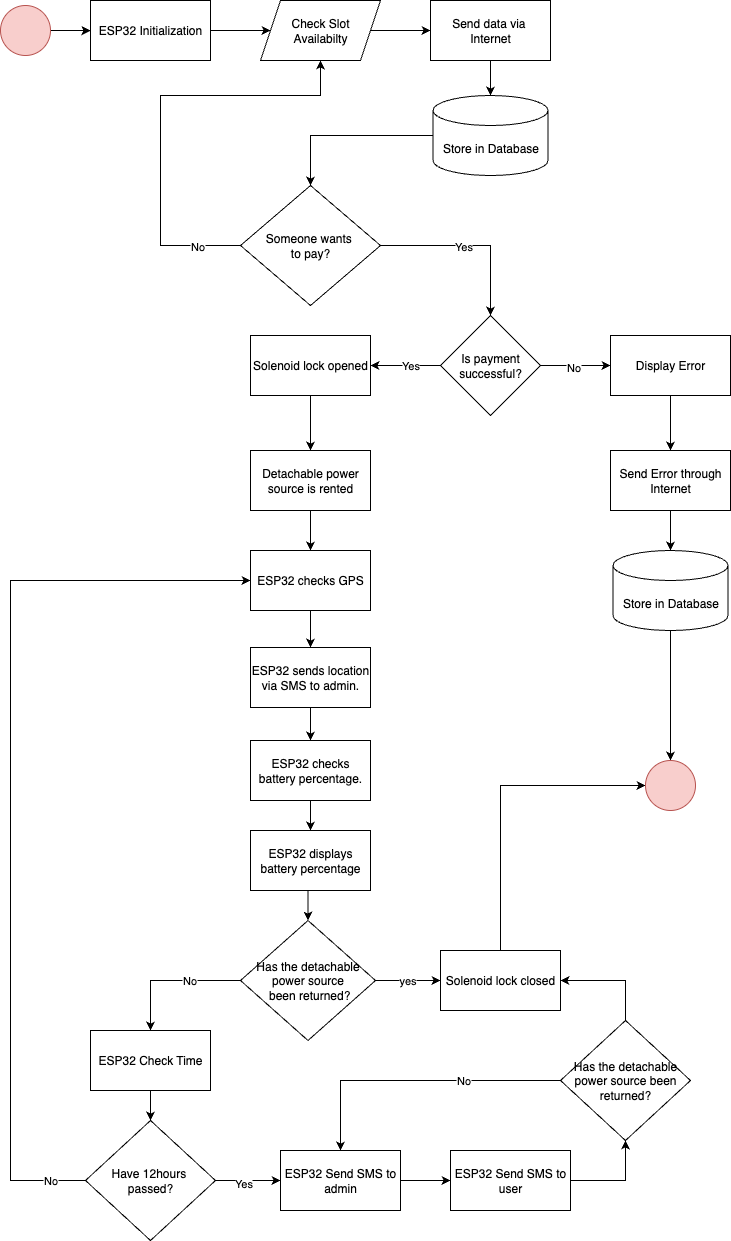

The diagram above was exported from draw.io. Its source (the exported page's mxGraphModel, read from the mxfile embedded in the PNG):
<mxGraphModel dx="1216" dy="779" grid="1" gridSize="10" guides="1" tooltips="1" connect="1" arrows="1" fold="1" page="1" pageScale="1" pageWidth="850" pageHeight="1100" math="0" shadow="0">
  <root>
    <mxCell id="0" />
    <mxCell id="1" parent="0" />
    <mxCell id="NkJzHhMy4u2A5woVEXR0-1" style="edgeStyle=orthogonalEdgeStyle;rounded=0;orthogonalLoop=1;jettySize=auto;html=1;exitX=1;exitY=0.5;exitDx=0;exitDy=0;" edge="1" parent="1" source="NkJzHhMy4u2A5woVEXR0-2">
      <mxGeometry relative="1" as="geometry">
        <mxPoint x="540" y="260.16666666666674" as="targetPoint" />
      </mxGeometry>
    </mxCell>
    <mxCell id="NkJzHhMy4u2A5woVEXR0-2" value="" style="ellipse;whiteSpace=wrap;html=1;aspect=fixed;fillColor=#f8cecc;strokeColor=#b85450;" vertex="1" parent="1">
      <mxGeometry x="450" y="235" width="50" height="50" as="geometry" />
    </mxCell>
    <mxCell id="NkJzHhMy4u2A5woVEXR0-3" style="edgeStyle=orthogonalEdgeStyle;rounded=0;orthogonalLoop=1;jettySize=auto;html=1;exitX=1;exitY=0.5;exitDx=0;exitDy=0;entryX=0;entryY=0.5;entryDx=0;entryDy=0;" edge="1" parent="1" source="NkJzHhMy4u2A5woVEXR0-4" target="NkJzHhMy4u2A5woVEXR0-6">
      <mxGeometry relative="1" as="geometry" />
    </mxCell>
    <mxCell id="NkJzHhMy4u2A5woVEXR0-4" value="ESP32 Initialization" style="rounded=0;whiteSpace=wrap;html=1;" vertex="1" parent="1">
      <mxGeometry x="540" y="230" width="120" height="60" as="geometry" />
    </mxCell>
    <mxCell id="NkJzHhMy4u2A5woVEXR0-5" style="edgeStyle=orthogonalEdgeStyle;rounded=0;orthogonalLoop=1;jettySize=auto;html=1;exitX=1;exitY=0.5;exitDx=0;exitDy=0;entryX=0;entryY=0.5;entryDx=0;entryDy=0;" edge="1" parent="1" source="NkJzHhMy4u2A5woVEXR0-6" target="NkJzHhMy4u2A5woVEXR0-7">
      <mxGeometry relative="1" as="geometry">
        <mxPoint x="870" y="260.16666666666674" as="targetPoint" />
      </mxGeometry>
    </mxCell>
    <mxCell id="NkJzHhMy4u2A5woVEXR0-6" value="Check Slot&lt;br&gt;Availabilty" style="shape=parallelogram;perimeter=parallelogramPerimeter;whiteSpace=wrap;html=1;fixedSize=1;" vertex="1" parent="1">
      <mxGeometry x="710" y="230" width="120" height="60" as="geometry" />
    </mxCell>
    <mxCell id="NkJzHhMy4u2A5woVEXR0-7" value="Send data via&amp;nbsp;&lt;div&gt;Internet&lt;/div&gt;" style="rounded=0;whiteSpace=wrap;html=1;" vertex="1" parent="1">
      <mxGeometry x="880" y="230" width="120" height="60" as="geometry" />
    </mxCell>
    <mxCell id="NkJzHhMy4u2A5woVEXR0-8" style="edgeStyle=orthogonalEdgeStyle;rounded=0;orthogonalLoop=1;jettySize=auto;html=1;exitX=0;exitY=0.5;exitDx=0;exitDy=0;exitPerimeter=0;entryX=0.5;entryY=0;entryDx=0;entryDy=0;" edge="1" parent="1" source="NkJzHhMy4u2A5woVEXR0-9" target="NkJzHhMy4u2A5woVEXR0-15">
      <mxGeometry relative="1" as="geometry" />
    </mxCell>
    <mxCell id="NkJzHhMy4u2A5woVEXR0-9" value="Store in Database" style="shape=cylinder3;whiteSpace=wrap;html=1;boundedLbl=1;backgroundOutline=1;size=15;" vertex="1" parent="1">
      <mxGeometry x="882.5" y="325" width="115" height="80" as="geometry" />
    </mxCell>
    <mxCell id="NkJzHhMy4u2A5woVEXR0-10" style="edgeStyle=orthogonalEdgeStyle;rounded=0;orthogonalLoop=1;jettySize=auto;html=1;exitX=0.5;exitY=1;exitDx=0;exitDy=0;entryX=0.5;entryY=0;entryDx=0;entryDy=0;entryPerimeter=0;" edge="1" parent="1" source="NkJzHhMy4u2A5woVEXR0-7" target="NkJzHhMy4u2A5woVEXR0-9">
      <mxGeometry relative="1" as="geometry" />
    </mxCell>
    <mxCell id="NkJzHhMy4u2A5woVEXR0-11" style="edgeStyle=orthogonalEdgeStyle;rounded=0;orthogonalLoop=1;jettySize=auto;html=1;exitX=0;exitY=0.5;exitDx=0;exitDy=0;entryX=0.5;entryY=1;entryDx=0;entryDy=0;" edge="1" parent="1" source="NkJzHhMy4u2A5woVEXR0-15" target="NkJzHhMy4u2A5woVEXR0-6">
      <mxGeometry relative="1" as="geometry">
        <Array as="points">
          <mxPoint x="610" y="475" />
          <mxPoint x="610" y="325" />
          <mxPoint x="770" y="325" />
        </Array>
      </mxGeometry>
    </mxCell>
    <mxCell id="NkJzHhMy4u2A5woVEXR0-12" value="No" style="edgeLabel;html=1;align=center;verticalAlign=middle;resizable=0;points=[];" connectable="0" vertex="1" parent="NkJzHhMy4u2A5woVEXR0-11">
      <mxGeometry x="-0.7935" relative="1" as="geometry">
        <mxPoint as="offset" />
      </mxGeometry>
    </mxCell>
    <mxCell id="NkJzHhMy4u2A5woVEXR0-13" style="edgeStyle=orthogonalEdgeStyle;rounded=0;orthogonalLoop=1;jettySize=auto;html=1;exitX=1;exitY=0.5;exitDx=0;exitDy=0;entryX=0.5;entryY=0;entryDx=0;entryDy=0;" edge="1" parent="1" source="NkJzHhMy4u2A5woVEXR0-15" target="NkJzHhMy4u2A5woVEXR0-20">
      <mxGeometry relative="1" as="geometry">
        <mxPoint x="840" y="445" as="sourcePoint" />
        <mxPoint x="950" y="495" as="targetPoint" />
      </mxGeometry>
    </mxCell>
    <mxCell id="NkJzHhMy4u2A5woVEXR0-14" value="Yes" style="edgeLabel;html=1;align=center;verticalAlign=middle;resizable=0;points=[];" connectable="0" vertex="1" parent="NkJzHhMy4u2A5woVEXR0-13">
      <mxGeometry x="-0.087" relative="1" as="geometry">
        <mxPoint as="offset" />
      </mxGeometry>
    </mxCell>
    <mxCell id="NkJzHhMy4u2A5woVEXR0-15" value="Someone wants&amp;nbsp;&lt;div&gt;to&amp;nbsp;&lt;span style=&quot;background-color: transparent; color: light-dark(rgb(0, 0, 0), rgb(255, 255, 255));&quot;&gt;pay?&lt;/span&gt;&lt;/div&gt;" style="rhombus;whiteSpace=wrap;html=1;" vertex="1" parent="1">
      <mxGeometry x="690" y="415" width="140" height="120" as="geometry" />
    </mxCell>
    <mxCell id="NkJzHhMy4u2A5woVEXR0-16" style="edgeStyle=orthogonalEdgeStyle;rounded=0;orthogonalLoop=1;jettySize=auto;html=1;exitX=1;exitY=0.5;exitDx=0;exitDy=0;entryX=0;entryY=0.5;entryDx=0;entryDy=0;" edge="1" parent="1" source="NkJzHhMy4u2A5woVEXR0-20" target="NkJzHhMy4u2A5woVEXR0-22">
      <mxGeometry relative="1" as="geometry" />
    </mxCell>
    <mxCell id="NkJzHhMy4u2A5woVEXR0-17" value="No" style="edgeLabel;html=1;align=center;verticalAlign=middle;resizable=0;points=[];" connectable="0" vertex="1" parent="NkJzHhMy4u2A5woVEXR0-16">
      <mxGeometry x="-0.0982" y="-1" relative="1" as="geometry">
        <mxPoint as="offset" />
      </mxGeometry>
    </mxCell>
    <mxCell id="NkJzHhMy4u2A5woVEXR0-18" style="edgeStyle=orthogonalEdgeStyle;rounded=0;orthogonalLoop=1;jettySize=auto;html=1;exitX=0;exitY=0.5;exitDx=0;exitDy=0;entryX=1;entryY=0.5;entryDx=0;entryDy=0;" edge="1" parent="1" source="NkJzHhMy4u2A5woVEXR0-20" target="NkJzHhMy4u2A5woVEXR0-24">
      <mxGeometry relative="1" as="geometry" />
    </mxCell>
    <mxCell id="NkJzHhMy4u2A5woVEXR0-19" value="Yes" style="edgeLabel;html=1;align=center;verticalAlign=middle;resizable=0;points=[];" connectable="0" vertex="1" parent="NkJzHhMy4u2A5woVEXR0-18">
      <mxGeometry x="-0.1024" y="-1" relative="1" as="geometry">
        <mxPoint as="offset" />
      </mxGeometry>
    </mxCell>
    <mxCell id="NkJzHhMy4u2A5woVEXR0-20" value="Is payment successful?" style="rhombus;whiteSpace=wrap;html=1;" vertex="1" parent="1">
      <mxGeometry x="890" y="545" width="100" height="100" as="geometry" />
    </mxCell>
    <mxCell id="NkJzHhMy4u2A5woVEXR0-21" style="edgeStyle=orthogonalEdgeStyle;rounded=0;orthogonalLoop=1;jettySize=auto;html=1;" edge="1" parent="1" source="NkJzHhMy4u2A5woVEXR0-22" target="NkJzHhMy4u2A5woVEXR0-26">
      <mxGeometry relative="1" as="geometry" />
    </mxCell>
    <mxCell id="NkJzHhMy4u2A5woVEXR0-22" value="Display Error" style="rounded=0;whiteSpace=wrap;html=1;" vertex="1" parent="1">
      <mxGeometry x="1060" y="565" width="120" height="60" as="geometry" />
    </mxCell>
    <mxCell id="NkJzHhMy4u2A5woVEXR0-23" style="edgeStyle=orthogonalEdgeStyle;rounded=0;orthogonalLoop=1;jettySize=auto;html=1;exitX=0.5;exitY=1;exitDx=0;exitDy=0;entryX=0.5;entryY=0;entryDx=0;entryDy=0;" edge="1" parent="1" source="NkJzHhMy4u2A5woVEXR0-24" target="NkJzHhMy4u2A5woVEXR0-30">
      <mxGeometry relative="1" as="geometry" />
    </mxCell>
    <mxCell id="NkJzHhMy4u2A5woVEXR0-24" value="Solenoid lock opened" style="rounded=0;whiteSpace=wrap;html=1;" vertex="1" parent="1">
      <mxGeometry x="700" y="565" width="120" height="60" as="geometry" />
    </mxCell>
    <mxCell id="NkJzHhMy4u2A5woVEXR0-25" style="edgeStyle=orthogonalEdgeStyle;rounded=0;orthogonalLoop=1;jettySize=auto;html=1;exitX=0.5;exitY=1;exitDx=0;exitDy=0;" edge="1" parent="1" source="NkJzHhMy4u2A5woVEXR0-26" target="NkJzHhMy4u2A5woVEXR0-28">
      <mxGeometry relative="1" as="geometry" />
    </mxCell>
    <mxCell id="NkJzHhMy4u2A5woVEXR0-26" value="Send Error through Internet" style="rounded=0;whiteSpace=wrap;html=1;" vertex="1" parent="1">
      <mxGeometry x="1060" y="680" width="120" height="60" as="geometry" />
    </mxCell>
    <mxCell id="NkJzHhMy4u2A5woVEXR0-27" style="edgeStyle=orthogonalEdgeStyle;rounded=0;orthogonalLoop=1;jettySize=auto;html=1;exitX=0.5;exitY=1;exitDx=0;exitDy=0;exitPerimeter=0;entryX=0.5;entryY=0;entryDx=0;entryDy=0;" edge="1" parent="1" source="NkJzHhMy4u2A5woVEXR0-28" target="NkJzHhMy4u2A5woVEXR0-61">
      <mxGeometry relative="1" as="geometry" />
    </mxCell>
    <mxCell id="NkJzHhMy4u2A5woVEXR0-28" value="Store in Database" style="shape=cylinder3;whiteSpace=wrap;html=1;boundedLbl=1;backgroundOutline=1;size=15;" vertex="1" parent="1">
      <mxGeometry x="1062.5" y="780" width="115" height="80" as="geometry" />
    </mxCell>
    <mxCell id="NkJzHhMy4u2A5woVEXR0-29" style="edgeStyle=orthogonalEdgeStyle;rounded=0;orthogonalLoop=1;jettySize=auto;html=1;" edge="1" parent="1" source="NkJzHhMy4u2A5woVEXR0-30" target="NkJzHhMy4u2A5woVEXR0-32">
      <mxGeometry relative="1" as="geometry" />
    </mxCell>
    <mxCell id="NkJzHhMy4u2A5woVEXR0-30" value="Detachable power source is rented" style="rounded=0;whiteSpace=wrap;html=1;" vertex="1" parent="1">
      <mxGeometry x="700" y="680" width="120" height="60" as="geometry" />
    </mxCell>
    <mxCell id="NkJzHhMy4u2A5woVEXR0-31" style="edgeStyle=orthogonalEdgeStyle;rounded=0;orthogonalLoop=1;jettySize=auto;html=1;exitX=0.5;exitY=1;exitDx=0;exitDy=0;" edge="1" parent="1" source="NkJzHhMy4u2A5woVEXR0-32" target="NkJzHhMy4u2A5woVEXR0-34">
      <mxGeometry relative="1" as="geometry" />
    </mxCell>
    <mxCell id="NkJzHhMy4u2A5woVEXR0-32" value="ESP32 checks GPS" style="rounded=0;whiteSpace=wrap;html=1;" vertex="1" parent="1">
      <mxGeometry x="700" y="780" width="120" height="60" as="geometry" />
    </mxCell>
    <mxCell id="NkJzHhMy4u2A5woVEXR0-33" style="edgeStyle=orthogonalEdgeStyle;rounded=0;orthogonalLoop=1;jettySize=auto;html=1;exitX=0.5;exitY=1;exitDx=0;exitDy=0;entryX=0.5;entryY=0;entryDx=0;entryDy=0;" edge="1" parent="1" source="NkJzHhMy4u2A5woVEXR0-34" target="NkJzHhMy4u2A5woVEXR0-36">
      <mxGeometry relative="1" as="geometry" />
    </mxCell>
    <mxCell id="NkJzHhMy4u2A5woVEXR0-34" value="ESP32 sends location via SMS to admin." style="rounded=0;whiteSpace=wrap;html=1;" vertex="1" parent="1">
      <mxGeometry x="700" y="877" width="120" height="60" as="geometry" />
    </mxCell>
    <mxCell id="NkJzHhMy4u2A5woVEXR0-35" style="edgeStyle=orthogonalEdgeStyle;rounded=0;orthogonalLoop=1;jettySize=auto;html=1;exitX=0.5;exitY=1;exitDx=0;exitDy=0;" edge="1" parent="1" source="NkJzHhMy4u2A5woVEXR0-36" target="NkJzHhMy4u2A5woVEXR0-38">
      <mxGeometry relative="1" as="geometry" />
    </mxCell>
    <mxCell id="NkJzHhMy4u2A5woVEXR0-36" value="ESP32 checks battery percentage." style="rounded=0;whiteSpace=wrap;html=1;" vertex="1" parent="1">
      <mxGeometry x="700" y="970" width="120" height="60" as="geometry" />
    </mxCell>
    <mxCell id="NkJzHhMy4u2A5woVEXR0-37" style="edgeStyle=orthogonalEdgeStyle;rounded=0;orthogonalLoop=1;jettySize=auto;html=1;exitX=0.5;exitY=1;exitDx=0;exitDy=0;entryX=0.5;entryY=0;entryDx=0;entryDy=0;" edge="1" parent="1" source="NkJzHhMy4u2A5woVEXR0-38" target="NkJzHhMy4u2A5woVEXR0-43">
      <mxGeometry relative="1" as="geometry">
        <mxPoint x="760" y="1150" as="targetPoint" />
      </mxGeometry>
    </mxCell>
    <mxCell id="NkJzHhMy4u2A5woVEXR0-38" value="ESP32 displays battery percentage" style="rounded=0;whiteSpace=wrap;html=1;" vertex="1" parent="1">
      <mxGeometry x="700" y="1060" width="120" height="60" as="geometry" />
    </mxCell>
    <mxCell id="NkJzHhMy4u2A5woVEXR0-39" style="edgeStyle=orthogonalEdgeStyle;rounded=0;orthogonalLoop=1;jettySize=auto;html=1;exitX=0;exitY=0.5;exitDx=0;exitDy=0;entryX=0.5;entryY=0;entryDx=0;entryDy=0;" edge="1" parent="1" source="NkJzHhMy4u2A5woVEXR0-43" target="NkJzHhMy4u2A5woVEXR0-45">
      <mxGeometry relative="1" as="geometry" />
    </mxCell>
    <mxCell id="NkJzHhMy4u2A5woVEXR0-40" value="No" style="edgeLabel;html=1;align=center;verticalAlign=middle;resizable=0;points=[];" connectable="0" vertex="1" parent="NkJzHhMy4u2A5woVEXR0-39">
      <mxGeometry x="-0.2556" y="-1" relative="1" as="geometry">
        <mxPoint as="offset" />
      </mxGeometry>
    </mxCell>
    <mxCell id="NkJzHhMy4u2A5woVEXR0-41" style="edgeStyle=orthogonalEdgeStyle;rounded=0;orthogonalLoop=1;jettySize=auto;html=1;exitX=1;exitY=0.5;exitDx=0;exitDy=0;entryX=0;entryY=0.5;entryDx=0;entryDy=0;" edge="1" parent="1" source="NkJzHhMy4u2A5woVEXR0-43" target="NkJzHhMy4u2A5woVEXR0-60">
      <mxGeometry relative="1" as="geometry" />
    </mxCell>
    <mxCell id="NkJzHhMy4u2A5woVEXR0-42" value="yes" style="edgeLabel;html=1;align=center;verticalAlign=middle;resizable=0;points=[];" connectable="0" vertex="1" parent="NkJzHhMy4u2A5woVEXR0-41">
      <mxGeometry x="-0.0513" y="1" relative="1" as="geometry">
        <mxPoint as="offset" />
      </mxGeometry>
    </mxCell>
    <mxCell id="NkJzHhMy4u2A5woVEXR0-43" value="Has the detachable power source&lt;div&gt;&amp;nbsp;been returned?&lt;/div&gt;" style="rhombus;whiteSpace=wrap;html=1;" vertex="1" parent="1">
      <mxGeometry x="690" y="1150" width="135" height="120" as="geometry" />
    </mxCell>
    <mxCell id="NkJzHhMy4u2A5woVEXR0-44" style="edgeStyle=orthogonalEdgeStyle;rounded=0;orthogonalLoop=1;jettySize=auto;html=1;exitX=0.5;exitY=1;exitDx=0;exitDy=0;entryX=0.5;entryY=0;entryDx=0;entryDy=0;" edge="1" parent="1" source="NkJzHhMy4u2A5woVEXR0-45" target="NkJzHhMy4u2A5woVEXR0-50">
      <mxGeometry relative="1" as="geometry" />
    </mxCell>
    <mxCell id="NkJzHhMy4u2A5woVEXR0-45" value="ESP32 Check Time" style="rounded=0;whiteSpace=wrap;html=1;" vertex="1" parent="1">
      <mxGeometry x="540" y="1260" width="120" height="60" as="geometry" />
    </mxCell>
    <mxCell id="NkJzHhMy4u2A5woVEXR0-46" style="edgeStyle=orthogonalEdgeStyle;rounded=0;orthogonalLoop=1;jettySize=auto;html=1;exitX=0;exitY=0.5;exitDx=0;exitDy=0;entryX=0;entryY=0.5;entryDx=0;entryDy=0;" edge="1" parent="1" source="NkJzHhMy4u2A5woVEXR0-50" target="NkJzHhMy4u2A5woVEXR0-32">
      <mxGeometry relative="1" as="geometry">
        <Array as="points">
          <mxPoint x="460" y="1410" />
          <mxPoint x="460" y="810" />
        </Array>
      </mxGeometry>
    </mxCell>
    <mxCell id="NkJzHhMy4u2A5woVEXR0-47" value="No" style="edgeLabel;html=1;align=center;verticalAlign=middle;resizable=0;points=[];" connectable="0" vertex="1" parent="NkJzHhMy4u2A5woVEXR0-46">
      <mxGeometry x="-0.9205" y="-1" relative="1" as="geometry">
        <mxPoint as="offset" />
      </mxGeometry>
    </mxCell>
    <mxCell id="NkJzHhMy4u2A5woVEXR0-48" style="edgeStyle=orthogonalEdgeStyle;rounded=0;orthogonalLoop=1;jettySize=auto;html=1;exitX=1;exitY=0.5;exitDx=0;exitDy=0;entryX=0;entryY=0.5;entryDx=0;entryDy=0;" edge="1" parent="1" source="NkJzHhMy4u2A5woVEXR0-50" target="NkJzHhMy4u2A5woVEXR0-52">
      <mxGeometry relative="1" as="geometry" />
    </mxCell>
    <mxCell id="NkJzHhMy4u2A5woVEXR0-49" value="Yes" style="edgeLabel;html=1;align=center;verticalAlign=middle;resizable=0;points=[];" connectable="0" vertex="1" parent="NkJzHhMy4u2A5woVEXR0-48">
      <mxGeometry x="-0.1709" y="-2" relative="1" as="geometry">
        <mxPoint as="offset" />
      </mxGeometry>
    </mxCell>
    <mxCell id="NkJzHhMy4u2A5woVEXR0-50" value="Have 12hours&amp;nbsp;&lt;div&gt;passed?&lt;/div&gt;" style="rhombus;whiteSpace=wrap;html=1;" vertex="1" parent="1">
      <mxGeometry x="535" y="1350" width="130" height="120" as="geometry" />
    </mxCell>
    <mxCell id="NkJzHhMy4u2A5woVEXR0-51" style="edgeStyle=orthogonalEdgeStyle;rounded=0;orthogonalLoop=1;jettySize=auto;html=1;exitX=1;exitY=0.5;exitDx=0;exitDy=0;entryX=0;entryY=0.5;entryDx=0;entryDy=0;" edge="1" parent="1" source="NkJzHhMy4u2A5woVEXR0-52" target="NkJzHhMy4u2A5woVEXR0-54">
      <mxGeometry relative="1" as="geometry" />
    </mxCell>
    <mxCell id="NkJzHhMy4u2A5woVEXR0-52" value="ESP32 Send SMS to admin" style="rounded=0;whiteSpace=wrap;html=1;" vertex="1" parent="1">
      <mxGeometry x="730" y="1380" width="120" height="60" as="geometry" />
    </mxCell>
    <mxCell id="NkJzHhMy4u2A5woVEXR0-53" style="edgeStyle=orthogonalEdgeStyle;rounded=0;orthogonalLoop=1;jettySize=auto;html=1;exitX=1;exitY=0.5;exitDx=0;exitDy=0;entryX=0.5;entryY=1;entryDx=0;entryDy=0;" edge="1" parent="1" source="NkJzHhMy4u2A5woVEXR0-54" target="NkJzHhMy4u2A5woVEXR0-58">
      <mxGeometry relative="1" as="geometry" />
    </mxCell>
    <mxCell id="NkJzHhMy4u2A5woVEXR0-54" value="ESP32 Send SMS to user" style="rounded=0;whiteSpace=wrap;html=1;" vertex="1" parent="1">
      <mxGeometry x="900" y="1380" width="120" height="60" as="geometry" />
    </mxCell>
    <mxCell id="NkJzHhMy4u2A5woVEXR0-55" style="edgeStyle=orthogonalEdgeStyle;rounded=0;orthogonalLoop=1;jettySize=auto;html=1;exitX=0;exitY=0.5;exitDx=0;exitDy=0;" edge="1" parent="1" source="NkJzHhMy4u2A5woVEXR0-58" target="NkJzHhMy4u2A5woVEXR0-52">
      <mxGeometry relative="1" as="geometry" />
    </mxCell>
    <mxCell id="NkJzHhMy4u2A5woVEXR0-56" value="No" style="edgeLabel;html=1;align=center;verticalAlign=middle;resizable=0;points=[];" connectable="0" vertex="1" parent="NkJzHhMy4u2A5woVEXR0-55">
      <mxGeometry x="-0.3218" y="-1" relative="1" as="geometry">
        <mxPoint as="offset" />
      </mxGeometry>
    </mxCell>
    <mxCell id="NkJzHhMy4u2A5woVEXR0-57" style="edgeStyle=orthogonalEdgeStyle;rounded=0;orthogonalLoop=1;jettySize=auto;html=1;exitX=0.5;exitY=0;exitDx=0;exitDy=0;entryX=1;entryY=0.5;entryDx=0;entryDy=0;" edge="1" parent="1" source="NkJzHhMy4u2A5woVEXR0-58" target="NkJzHhMy4u2A5woVEXR0-60">
      <mxGeometry relative="1" as="geometry" />
    </mxCell>
    <mxCell id="NkJzHhMy4u2A5woVEXR0-58" value="Has the detachable power source been returned?" style="rhombus;whiteSpace=wrap;html=1;" vertex="1" parent="1">
      <mxGeometry x="1010" y="1250" width="130" height="120" as="geometry" />
    </mxCell>
    <mxCell id="NkJzHhMy4u2A5woVEXR0-59" style="edgeStyle=orthogonalEdgeStyle;rounded=0;orthogonalLoop=1;jettySize=auto;html=1;exitX=0.5;exitY=0;exitDx=0;exitDy=0;entryX=0;entryY=0.5;entryDx=0;entryDy=0;" edge="1" parent="1" source="NkJzHhMy4u2A5woVEXR0-60" target="NkJzHhMy4u2A5woVEXR0-61">
      <mxGeometry relative="1" as="geometry" />
    </mxCell>
    <mxCell id="NkJzHhMy4u2A5woVEXR0-60" value="Solenoid lock closed" style="rounded=0;whiteSpace=wrap;html=1;" vertex="1" parent="1">
      <mxGeometry x="890" y="1180" width="120" height="60" as="geometry" />
    </mxCell>
    <mxCell id="NkJzHhMy4u2A5woVEXR0-61" value="" style="ellipse;whiteSpace=wrap;html=1;aspect=fixed;fillColor=#f8cecc;strokeColor=#b85450;" vertex="1" parent="1">
      <mxGeometry x="1095" y="990" width="50" height="50" as="geometry" />
    </mxCell>
  </root>
</mxGraphModel>